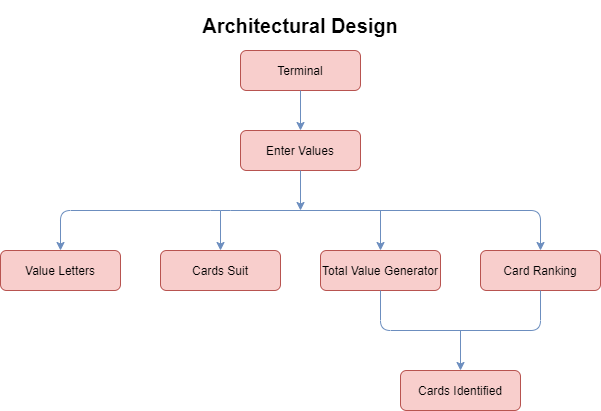

The diagram above was exported from draw.io. Its source (the exported page's mxGraphModel, read from the mxfile embedded in the PNG):
<mxGraphModel dx="868" dy="482" grid="1" gridSize="10" guides="1" tooltips="1" connect="1" arrows="1" fold="1" page="1" pageScale="1" pageWidth="1100" pageHeight="850" math="0" shadow="0">
  <root>
    <mxCell id="0" />
    <mxCell id="1" parent="0" />
    <mxCell id="rk34Uv-q-1RhqmXQQtsB-1" value="Terminal" style="rounded=1;whiteSpace=wrap;html=1;fillColor=#f8cecc;strokeColor=#b85450;" vertex="1" parent="1">
      <mxGeometry x="360" y="120" width="120" height="40" as="geometry" />
    </mxCell>
    <mxCell id="rk34Uv-q-1RhqmXQQtsB-2" value="" style="endArrow=classic;html=1;exitX=0.5;exitY=1;exitDx=0;exitDy=0;fillColor=#dae8fc;strokeColor=#6c8ebf;" edge="1" parent="1" source="rk34Uv-q-1RhqmXQQtsB-1" target="rk34Uv-q-1RhqmXQQtsB-3">
      <mxGeometry width="50" height="50" relative="1" as="geometry">
        <mxPoint x="420" y="180" as="sourcePoint" />
        <mxPoint x="420" y="200" as="targetPoint" />
      </mxGeometry>
    </mxCell>
    <mxCell id="rk34Uv-q-1RhqmXQQtsB-3" value="Enter Values" style="rounded=1;whiteSpace=wrap;html=1;fillColor=#f8cecc;strokeColor=#b85450;" vertex="1" parent="1">
      <mxGeometry x="360" y="200" width="120" height="40" as="geometry" />
    </mxCell>
    <mxCell id="rk34Uv-q-1RhqmXQQtsB-4" value="Value Letters" style="rounded=1;whiteSpace=wrap;html=1;fillColor=#f8cecc;strokeColor=#b85450;" vertex="1" parent="1">
      <mxGeometry x="120" y="320" width="120" height="40" as="geometry" />
    </mxCell>
    <mxCell id="rk34Uv-q-1RhqmXQQtsB-5" value="Cards Suit" style="rounded=1;whiteSpace=wrap;html=1;fillColor=#f8cecc;strokeColor=#b85450;" vertex="1" parent="1">
      <mxGeometry x="280" y="320" width="120" height="40" as="geometry" />
    </mxCell>
    <mxCell id="rk34Uv-q-1RhqmXQQtsB-6" value="Total Value Generator" style="rounded=1;whiteSpace=wrap;html=1;fillColor=#f8cecc;strokeColor=#b85450;" vertex="1" parent="1">
      <mxGeometry x="440" y="320" width="120" height="40" as="geometry" />
    </mxCell>
    <mxCell id="rk34Uv-q-1RhqmXQQtsB-7" value="Card Ranking" style="rounded=1;whiteSpace=wrap;html=1;fillColor=#f8cecc;strokeColor=#b85450;" vertex="1" parent="1">
      <mxGeometry x="600" y="320" width="120" height="40" as="geometry" />
    </mxCell>
    <mxCell id="rk34Uv-q-1RhqmXQQtsB-8" value="" style="endArrow=classic;html=1;exitX=0.5;exitY=1;exitDx=0;exitDy=0;fillColor=#dae8fc;strokeColor=#6c8ebf;" edge="1" parent="1" source="rk34Uv-q-1RhqmXQQtsB-3">
      <mxGeometry width="50" height="50" relative="1" as="geometry">
        <mxPoint x="420" y="380" as="sourcePoint" />
        <mxPoint x="420" y="280" as="targetPoint" />
      </mxGeometry>
    </mxCell>
    <mxCell id="rk34Uv-q-1RhqmXQQtsB-9" value="" style="endArrow=classic;startArrow=classic;html=1;exitX=0.5;exitY=0;exitDx=0;exitDy=0;entryX=0.5;entryY=0;entryDx=0;entryDy=0;fillColor=#dae8fc;strokeColor=#6c8ebf;" edge="1" parent="1" source="rk34Uv-q-1RhqmXQQtsB-4" target="rk34Uv-q-1RhqmXQQtsB-7">
      <mxGeometry width="50" height="50" relative="1" as="geometry">
        <mxPoint x="420" y="380" as="sourcePoint" />
        <mxPoint x="180" y="280" as="targetPoint" />
        <Array as="points">
          <mxPoint x="180" y="280" />
          <mxPoint x="340" y="280" />
          <mxPoint x="660" y="280" />
        </Array>
      </mxGeometry>
    </mxCell>
    <mxCell id="rk34Uv-q-1RhqmXQQtsB-11" value="" style="endArrow=classic;html=1;entryX=0.5;entryY=0;entryDx=0;entryDy=0;fillColor=#dae8fc;strokeColor=#6c8ebf;" edge="1" parent="1" target="rk34Uv-q-1RhqmXQQtsB-5">
      <mxGeometry width="50" height="50" relative="1" as="geometry">
        <mxPoint x="340" y="280" as="sourcePoint" />
        <mxPoint x="470" y="330" as="targetPoint" />
      </mxGeometry>
    </mxCell>
    <mxCell id="rk34Uv-q-1RhqmXQQtsB-12" value="" style="endArrow=classic;html=1;entryX=0.5;entryY=0;entryDx=0;entryDy=0;fillColor=#dae8fc;strokeColor=#6c8ebf;" edge="1" parent="1" target="rk34Uv-q-1RhqmXQQtsB-6">
      <mxGeometry width="50" height="50" relative="1" as="geometry">
        <mxPoint x="500" y="280" as="sourcePoint" />
        <mxPoint x="470" y="330" as="targetPoint" />
      </mxGeometry>
    </mxCell>
    <mxCell id="rk34Uv-q-1RhqmXQQtsB-13" value="Cards Identified" style="rounded=1;whiteSpace=wrap;html=1;fillColor=#f8cecc;strokeColor=#b85450;" vertex="1" parent="1">
      <mxGeometry x="520" y="440" width="120" height="40" as="geometry" />
    </mxCell>
    <mxCell id="rk34Uv-q-1RhqmXQQtsB-14" value="" style="endArrow=classic;html=1;entryX=0.5;entryY=0;entryDx=0;entryDy=0;fillColor=#dae8fc;strokeColor=#6c8ebf;" edge="1" parent="1" target="rk34Uv-q-1RhqmXQQtsB-13">
      <mxGeometry width="50" height="50" relative="1" as="geometry">
        <mxPoint x="580" y="400" as="sourcePoint" />
        <mxPoint x="470" y="330" as="targetPoint" />
      </mxGeometry>
    </mxCell>
    <mxCell id="rk34Uv-q-1RhqmXQQtsB-17" value="" style="endArrow=none;html=1;entryX=0.5;entryY=1;entryDx=0;entryDy=0;exitX=0.5;exitY=1;exitDx=0;exitDy=0;fillColor=#dae8fc;strokeColor=#6c8ebf;" edge="1" parent="1" source="rk34Uv-q-1RhqmXQQtsB-7" target="rk34Uv-q-1RhqmXQQtsB-6">
      <mxGeometry width="50" height="50" relative="1" as="geometry">
        <mxPoint x="500" y="400" as="sourcePoint" />
        <mxPoint x="470" y="330" as="targetPoint" />
        <Array as="points">
          <mxPoint x="660" y="400" />
          <mxPoint x="500" y="400" />
        </Array>
      </mxGeometry>
    </mxCell>
    <mxCell id="rk34Uv-q-1RhqmXQQtsB-19" value="&lt;font style=&quot;font-size: 20px&quot;&gt;&lt;b&gt;Architectural Design&lt;/b&gt;&lt;/font&gt;" style="text;html=1;strokeColor=none;fillColor=none;align=center;verticalAlign=middle;whiteSpace=wrap;rounded=0;" vertex="1" parent="1">
      <mxGeometry x="320" y="70" width="200" height="50" as="geometry" />
    </mxCell>
  </root>
</mxGraphModel>